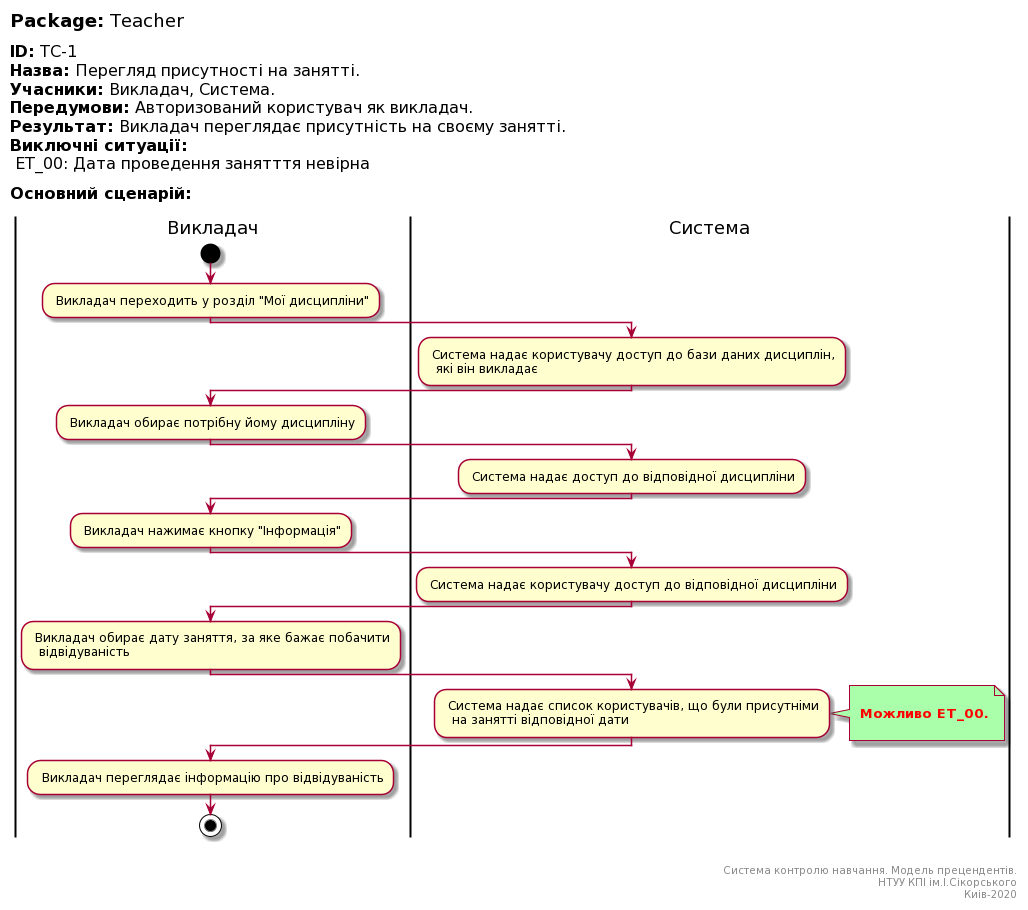

The diagram above was rendered by PlantUML. Its source (embedded in the PNG):
@startuml
left header
<font color=000 size=18><b>Package:</b> Teacher

<font color=000 size=16><b>ID:</b> TC-1
<font color=000 size=16><b>Назва:</b> Перегляд присутності на занятті.
<font color=000 size=16><b>Учасники:</b> Викладач, Система.
<font color=000 size=16><b>Передумови:</b> Авторизований користувач як викладач.
<font color=000 size=16><b>Результат:</b> Викладач переглядає присутність на своєму занятті.
<font color=000 size=16><b>Виключні ситуації:</b>
<font color=000 size=16> ET_00: Дата проведення занятття невірна

<font color=000 size=16><b>Основний сценарій:</b>

end header

|Викладач|
start
: Викладач переходить у розділ "Мої дисципліни";

|Система|
: Система надає користувачу доступ до бази даних дисциплін, 
  які він викладає;
   
|Викладач|
: Викладач обирає потрібну йому дисципліну;   

|Система|
: Система надає доступ до відповідної дисципліни;

|Викладач|
: Викладач нажимає кнопку "Інформація";   

|Система|
: Система надає користувачу доступ до відповідної дисципліни;


|Викладач|
: Викладач обирає дату заняття, за яке бажає побачити
  відвідуваність;

|Система|
: Система надає список користувачів, що були присутніми
  на занятті відповідної дати;
note right #aaffaa

<font color=red><b> Можливо ET_00.

end note

|Викладач|
: Викладач переглядає інформацію про відвідуваність;  
  
stop;

right footer


Система контролю навчання. Модель прецендентів.
НТУУ КПІ ім.І.Сікорського
Киів-2020
end footer
@enduml